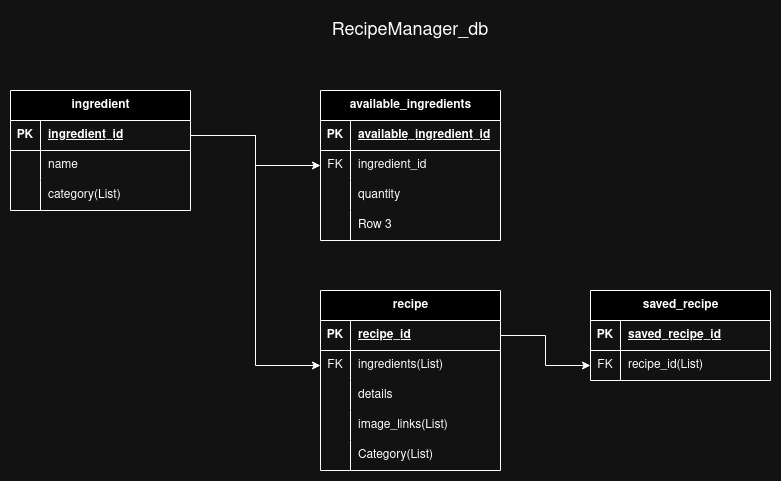

The diagram above was exported from draw.io. Its source (the exported page's mxGraphModel, read from the mxfile embedded in the PNG):
<mxGraphModel dx="779" dy="533" grid="1" gridSize="10" guides="1" tooltips="1" connect="1" arrows="1" fold="1" page="1" pageScale="1" pageWidth="850" pageHeight="1100" math="0" shadow="0">
  <root>
    <mxCell id="0" />
    <mxCell id="1" parent="0" />
    <mxCell id="QK7E8ZGvSZHA_WbHYTDF-1" value="ingredient" style="shape=table;startSize=30;container=1;collapsible=1;childLayout=tableLayout;fixedRows=1;rowLines=0;fontStyle=1;align=center;resizeLast=1;html=1;" vertex="1" parent="1">
      <mxGeometry x="80" y="120" width="180" height="120" as="geometry" />
    </mxCell>
    <mxCell id="QK7E8ZGvSZHA_WbHYTDF-2" value="" style="shape=tableRow;horizontal=0;startSize=0;swimlaneHead=0;swimlaneBody=0;fillColor=none;collapsible=0;dropTarget=0;points=[[0,0.5],[1,0.5]];portConstraint=eastwest;top=0;left=0;right=0;bottom=1;" vertex="1" parent="QK7E8ZGvSZHA_WbHYTDF-1">
      <mxGeometry y="30" width="180" height="30" as="geometry" />
    </mxCell>
    <mxCell id="QK7E8ZGvSZHA_WbHYTDF-3" value="PK" style="shape=partialRectangle;connectable=0;fillColor=none;top=0;left=0;bottom=0;right=0;fontStyle=1;overflow=hidden;whiteSpace=wrap;html=1;" vertex="1" parent="QK7E8ZGvSZHA_WbHYTDF-2">
      <mxGeometry width="30" height="30" as="geometry">
        <mxRectangle width="30" height="30" as="alternateBounds" />
      </mxGeometry>
    </mxCell>
    <mxCell id="QK7E8ZGvSZHA_WbHYTDF-4" value="ingredient_id" style="shape=partialRectangle;connectable=0;fillColor=none;top=0;left=0;bottom=0;right=0;align=left;spacingLeft=6;fontStyle=5;overflow=hidden;whiteSpace=wrap;html=1;" vertex="1" parent="QK7E8ZGvSZHA_WbHYTDF-2">
      <mxGeometry x="30" width="150" height="30" as="geometry">
        <mxRectangle width="150" height="30" as="alternateBounds" />
      </mxGeometry>
    </mxCell>
    <mxCell id="QK7E8ZGvSZHA_WbHYTDF-5" value="" style="shape=tableRow;horizontal=0;startSize=0;swimlaneHead=0;swimlaneBody=0;fillColor=none;collapsible=0;dropTarget=0;points=[[0,0.5],[1,0.5]];portConstraint=eastwest;top=0;left=0;right=0;bottom=0;" vertex="1" parent="QK7E8ZGvSZHA_WbHYTDF-1">
      <mxGeometry y="60" width="180" height="30" as="geometry" />
    </mxCell>
    <mxCell id="QK7E8ZGvSZHA_WbHYTDF-6" value="" style="shape=partialRectangle;connectable=0;fillColor=none;top=0;left=0;bottom=0;right=0;editable=1;overflow=hidden;whiteSpace=wrap;html=1;" vertex="1" parent="QK7E8ZGvSZHA_WbHYTDF-5">
      <mxGeometry width="30" height="30" as="geometry">
        <mxRectangle width="30" height="30" as="alternateBounds" />
      </mxGeometry>
    </mxCell>
    <mxCell id="QK7E8ZGvSZHA_WbHYTDF-7" value="name" style="shape=partialRectangle;connectable=0;fillColor=none;top=0;left=0;bottom=0;right=0;align=left;spacingLeft=6;overflow=hidden;whiteSpace=wrap;html=1;" vertex="1" parent="QK7E8ZGvSZHA_WbHYTDF-5">
      <mxGeometry x="30" width="150" height="30" as="geometry">
        <mxRectangle width="150" height="30" as="alternateBounds" />
      </mxGeometry>
    </mxCell>
    <mxCell id="QK7E8ZGvSZHA_WbHYTDF-8" value="" style="shape=tableRow;horizontal=0;startSize=0;swimlaneHead=0;swimlaneBody=0;fillColor=none;collapsible=0;dropTarget=0;points=[[0,0.5],[1,0.5]];portConstraint=eastwest;top=0;left=0;right=0;bottom=0;" vertex="1" parent="QK7E8ZGvSZHA_WbHYTDF-1">
      <mxGeometry y="90" width="180" height="30" as="geometry" />
    </mxCell>
    <mxCell id="QK7E8ZGvSZHA_WbHYTDF-9" value="" style="shape=partialRectangle;connectable=0;fillColor=none;top=0;left=0;bottom=0;right=0;editable=1;overflow=hidden;whiteSpace=wrap;html=1;" vertex="1" parent="QK7E8ZGvSZHA_WbHYTDF-8">
      <mxGeometry width="30" height="30" as="geometry">
        <mxRectangle width="30" height="30" as="alternateBounds" />
      </mxGeometry>
    </mxCell>
    <mxCell id="QK7E8ZGvSZHA_WbHYTDF-10" value="&lt;div&gt;category(List)&lt;/div&gt;" style="shape=partialRectangle;connectable=0;fillColor=none;top=0;left=0;bottom=0;right=0;align=left;spacingLeft=6;overflow=hidden;whiteSpace=wrap;html=1;" vertex="1" parent="QK7E8ZGvSZHA_WbHYTDF-8">
      <mxGeometry x="30" width="150" height="30" as="geometry">
        <mxRectangle width="150" height="30" as="alternateBounds" />
      </mxGeometry>
    </mxCell>
    <mxCell id="QK7E8ZGvSZHA_WbHYTDF-27" value="&lt;div&gt;available_ingredients&lt;/div&gt;" style="shape=table;startSize=30;container=1;collapsible=1;childLayout=tableLayout;fixedRows=1;rowLines=0;fontStyle=1;align=center;resizeLast=1;html=1;" vertex="1" parent="1">
      <mxGeometry x="390" y="120" width="180" height="150" as="geometry" />
    </mxCell>
    <mxCell id="QK7E8ZGvSZHA_WbHYTDF-28" value="" style="shape=tableRow;horizontal=0;startSize=0;swimlaneHead=0;swimlaneBody=0;fillColor=none;collapsible=0;dropTarget=0;points=[[0,0.5],[1,0.5]];portConstraint=eastwest;top=0;left=0;right=0;bottom=1;" vertex="1" parent="QK7E8ZGvSZHA_WbHYTDF-27">
      <mxGeometry y="30" width="180" height="30" as="geometry" />
    </mxCell>
    <mxCell id="QK7E8ZGvSZHA_WbHYTDF-29" value="PK" style="shape=partialRectangle;connectable=0;fillColor=none;top=0;left=0;bottom=0;right=0;fontStyle=1;overflow=hidden;whiteSpace=wrap;html=1;" vertex="1" parent="QK7E8ZGvSZHA_WbHYTDF-28">
      <mxGeometry width="30" height="30" as="geometry">
        <mxRectangle width="30" height="30" as="alternateBounds" />
      </mxGeometry>
    </mxCell>
    <mxCell id="QK7E8ZGvSZHA_WbHYTDF-30" value="&lt;div&gt;available_ingredient_id&lt;/div&gt;" style="shape=partialRectangle;connectable=0;fillColor=none;top=0;left=0;bottom=0;right=0;align=left;spacingLeft=6;fontStyle=5;overflow=hidden;whiteSpace=wrap;html=1;" vertex="1" parent="QK7E8ZGvSZHA_WbHYTDF-28">
      <mxGeometry x="30" width="150" height="30" as="geometry">
        <mxRectangle width="150" height="30" as="alternateBounds" />
      </mxGeometry>
    </mxCell>
    <mxCell id="QK7E8ZGvSZHA_WbHYTDF-31" value="" style="shape=tableRow;horizontal=0;startSize=0;swimlaneHead=0;swimlaneBody=0;fillColor=none;collapsible=0;dropTarget=0;points=[[0,0.5],[1,0.5]];portConstraint=eastwest;top=0;left=0;right=0;bottom=0;" vertex="1" parent="QK7E8ZGvSZHA_WbHYTDF-27">
      <mxGeometry y="60" width="180" height="30" as="geometry" />
    </mxCell>
    <mxCell id="QK7E8ZGvSZHA_WbHYTDF-32" value="FK" style="shape=partialRectangle;connectable=0;fillColor=none;top=0;left=0;bottom=0;right=0;editable=1;overflow=hidden;whiteSpace=wrap;html=1;" vertex="1" parent="QK7E8ZGvSZHA_WbHYTDF-31">
      <mxGeometry width="30" height="30" as="geometry">
        <mxRectangle width="30" height="30" as="alternateBounds" />
      </mxGeometry>
    </mxCell>
    <mxCell id="QK7E8ZGvSZHA_WbHYTDF-33" value="ingredient_id" style="shape=partialRectangle;connectable=0;fillColor=none;top=0;left=0;bottom=0;right=0;align=left;spacingLeft=6;overflow=hidden;whiteSpace=wrap;html=1;" vertex="1" parent="QK7E8ZGvSZHA_WbHYTDF-31">
      <mxGeometry x="30" width="150" height="30" as="geometry">
        <mxRectangle width="150" height="30" as="alternateBounds" />
      </mxGeometry>
    </mxCell>
    <mxCell id="QK7E8ZGvSZHA_WbHYTDF-34" value="" style="shape=tableRow;horizontal=0;startSize=0;swimlaneHead=0;swimlaneBody=0;fillColor=none;collapsible=0;dropTarget=0;points=[[0,0.5],[1,0.5]];portConstraint=eastwest;top=0;left=0;right=0;bottom=0;" vertex="1" parent="QK7E8ZGvSZHA_WbHYTDF-27">
      <mxGeometry y="90" width="180" height="30" as="geometry" />
    </mxCell>
    <mxCell id="QK7E8ZGvSZHA_WbHYTDF-35" value="" style="shape=partialRectangle;connectable=0;fillColor=none;top=0;left=0;bottom=0;right=0;editable=1;overflow=hidden;whiteSpace=wrap;html=1;" vertex="1" parent="QK7E8ZGvSZHA_WbHYTDF-34">
      <mxGeometry width="30" height="30" as="geometry">
        <mxRectangle width="30" height="30" as="alternateBounds" />
      </mxGeometry>
    </mxCell>
    <mxCell id="QK7E8ZGvSZHA_WbHYTDF-36" value="quantity" style="shape=partialRectangle;connectable=0;fillColor=none;top=0;left=0;bottom=0;right=0;align=left;spacingLeft=6;overflow=hidden;whiteSpace=wrap;html=1;" vertex="1" parent="QK7E8ZGvSZHA_WbHYTDF-34">
      <mxGeometry x="30" width="150" height="30" as="geometry">
        <mxRectangle width="150" height="30" as="alternateBounds" />
      </mxGeometry>
    </mxCell>
    <mxCell id="QK7E8ZGvSZHA_WbHYTDF-37" value="" style="shape=tableRow;horizontal=0;startSize=0;swimlaneHead=0;swimlaneBody=0;fillColor=none;collapsible=0;dropTarget=0;points=[[0,0.5],[1,0.5]];portConstraint=eastwest;top=0;left=0;right=0;bottom=0;" vertex="1" parent="QK7E8ZGvSZHA_WbHYTDF-27">
      <mxGeometry y="120" width="180" height="30" as="geometry" />
    </mxCell>
    <mxCell id="QK7E8ZGvSZHA_WbHYTDF-38" value="" style="shape=partialRectangle;connectable=0;fillColor=none;top=0;left=0;bottom=0;right=0;editable=1;overflow=hidden;whiteSpace=wrap;html=1;" vertex="1" parent="QK7E8ZGvSZHA_WbHYTDF-37">
      <mxGeometry width="30" height="30" as="geometry">
        <mxRectangle width="30" height="30" as="alternateBounds" />
      </mxGeometry>
    </mxCell>
    <mxCell id="QK7E8ZGvSZHA_WbHYTDF-39" value="Row 3" style="shape=partialRectangle;connectable=0;fillColor=none;top=0;left=0;bottom=0;right=0;align=left;spacingLeft=6;overflow=hidden;whiteSpace=wrap;html=1;" vertex="1" parent="QK7E8ZGvSZHA_WbHYTDF-37">
      <mxGeometry x="30" width="150" height="30" as="geometry">
        <mxRectangle width="150" height="30" as="alternateBounds" />
      </mxGeometry>
    </mxCell>
    <mxCell id="QK7E8ZGvSZHA_WbHYTDF-40" style="edgeStyle=orthogonalEdgeStyle;rounded=0;orthogonalLoop=1;jettySize=auto;html=1;exitX=1;exitY=0.5;exitDx=0;exitDy=0;entryX=0;entryY=0.5;entryDx=0;entryDy=0;" edge="1" parent="1" source="QK7E8ZGvSZHA_WbHYTDF-2" target="QK7E8ZGvSZHA_WbHYTDF-31">
      <mxGeometry relative="1" as="geometry" />
    </mxCell>
    <mxCell id="QK7E8ZGvSZHA_WbHYTDF-41" value="recipe" style="shape=table;startSize=30;container=1;collapsible=1;childLayout=tableLayout;fixedRows=1;rowLines=0;fontStyle=1;align=center;resizeLast=1;html=1;" vertex="1" parent="1">
      <mxGeometry x="390" y="320" width="180" height="180" as="geometry" />
    </mxCell>
    <mxCell id="QK7E8ZGvSZHA_WbHYTDF-42" value="" style="shape=tableRow;horizontal=0;startSize=0;swimlaneHead=0;swimlaneBody=0;fillColor=none;collapsible=0;dropTarget=0;points=[[0,0.5],[1,0.5]];portConstraint=eastwest;top=0;left=0;right=0;bottom=1;" vertex="1" parent="QK7E8ZGvSZHA_WbHYTDF-41">
      <mxGeometry y="30" width="180" height="30" as="geometry" />
    </mxCell>
    <mxCell id="QK7E8ZGvSZHA_WbHYTDF-43" value="PK" style="shape=partialRectangle;connectable=0;fillColor=none;top=0;left=0;bottom=0;right=0;fontStyle=1;overflow=hidden;whiteSpace=wrap;html=1;" vertex="1" parent="QK7E8ZGvSZHA_WbHYTDF-42">
      <mxGeometry width="30" height="30" as="geometry">
        <mxRectangle width="30" height="30" as="alternateBounds" />
      </mxGeometry>
    </mxCell>
    <mxCell id="QK7E8ZGvSZHA_WbHYTDF-44" value="recipe_id" style="shape=partialRectangle;connectable=0;fillColor=none;top=0;left=0;bottom=0;right=0;align=left;spacingLeft=6;fontStyle=5;overflow=hidden;whiteSpace=wrap;html=1;" vertex="1" parent="QK7E8ZGvSZHA_WbHYTDF-42">
      <mxGeometry x="30" width="150" height="30" as="geometry">
        <mxRectangle width="150" height="30" as="alternateBounds" />
      </mxGeometry>
    </mxCell>
    <mxCell id="QK7E8ZGvSZHA_WbHYTDF-45" value="" style="shape=tableRow;horizontal=0;startSize=0;swimlaneHead=0;swimlaneBody=0;fillColor=none;collapsible=0;dropTarget=0;points=[[0,0.5],[1,0.5]];portConstraint=eastwest;top=0;left=0;right=0;bottom=0;" vertex="1" parent="QK7E8ZGvSZHA_WbHYTDF-41">
      <mxGeometry y="60" width="180" height="30" as="geometry" />
    </mxCell>
    <mxCell id="QK7E8ZGvSZHA_WbHYTDF-46" value="FK" style="shape=partialRectangle;connectable=0;fillColor=none;top=0;left=0;bottom=0;right=0;editable=1;overflow=hidden;whiteSpace=wrap;html=1;" vertex="1" parent="QK7E8ZGvSZHA_WbHYTDF-45">
      <mxGeometry width="30" height="30" as="geometry">
        <mxRectangle width="30" height="30" as="alternateBounds" />
      </mxGeometry>
    </mxCell>
    <mxCell id="QK7E8ZGvSZHA_WbHYTDF-47" value="&lt;div&gt;ingredients(List)&lt;/div&gt;" style="shape=partialRectangle;connectable=0;fillColor=none;top=0;left=0;bottom=0;right=0;align=left;spacingLeft=6;overflow=hidden;whiteSpace=wrap;html=1;" vertex="1" parent="QK7E8ZGvSZHA_WbHYTDF-45">
      <mxGeometry x="30" width="150" height="30" as="geometry">
        <mxRectangle width="150" height="30" as="alternateBounds" />
      </mxGeometry>
    </mxCell>
    <mxCell id="QK7E8ZGvSZHA_WbHYTDF-48" value="" style="shape=tableRow;horizontal=0;startSize=0;swimlaneHead=0;swimlaneBody=0;fillColor=none;collapsible=0;dropTarget=0;points=[[0,0.5],[1,0.5]];portConstraint=eastwest;top=0;left=0;right=0;bottom=0;" vertex="1" parent="QK7E8ZGvSZHA_WbHYTDF-41">
      <mxGeometry y="90" width="180" height="30" as="geometry" />
    </mxCell>
    <mxCell id="QK7E8ZGvSZHA_WbHYTDF-49" value="" style="shape=partialRectangle;connectable=0;fillColor=none;top=0;left=0;bottom=0;right=0;editable=1;overflow=hidden;whiteSpace=wrap;html=1;" vertex="1" parent="QK7E8ZGvSZHA_WbHYTDF-48">
      <mxGeometry width="30" height="30" as="geometry">
        <mxRectangle width="30" height="30" as="alternateBounds" />
      </mxGeometry>
    </mxCell>
    <mxCell id="QK7E8ZGvSZHA_WbHYTDF-50" value="details" style="shape=partialRectangle;connectable=0;fillColor=none;top=0;left=0;bottom=0;right=0;align=left;spacingLeft=6;overflow=hidden;whiteSpace=wrap;html=1;" vertex="1" parent="QK7E8ZGvSZHA_WbHYTDF-48">
      <mxGeometry x="30" width="150" height="30" as="geometry">
        <mxRectangle width="150" height="30" as="alternateBounds" />
      </mxGeometry>
    </mxCell>
    <mxCell id="QK7E8ZGvSZHA_WbHYTDF-51" value="" style="shape=tableRow;horizontal=0;startSize=0;swimlaneHead=0;swimlaneBody=0;fillColor=none;collapsible=0;dropTarget=0;points=[[0,0.5],[1,0.5]];portConstraint=eastwest;top=0;left=0;right=0;bottom=0;" vertex="1" parent="QK7E8ZGvSZHA_WbHYTDF-41">
      <mxGeometry y="120" width="180" height="30" as="geometry" />
    </mxCell>
    <mxCell id="QK7E8ZGvSZHA_WbHYTDF-52" value="" style="shape=partialRectangle;connectable=0;fillColor=none;top=0;left=0;bottom=0;right=0;editable=1;overflow=hidden;whiteSpace=wrap;html=1;" vertex="1" parent="QK7E8ZGvSZHA_WbHYTDF-51">
      <mxGeometry width="30" height="30" as="geometry">
        <mxRectangle width="30" height="30" as="alternateBounds" />
      </mxGeometry>
    </mxCell>
    <mxCell id="QK7E8ZGvSZHA_WbHYTDF-53" value="image_links(List)" style="shape=partialRectangle;connectable=0;fillColor=none;top=0;left=0;bottom=0;right=0;align=left;spacingLeft=6;overflow=hidden;whiteSpace=wrap;html=1;" vertex="1" parent="QK7E8ZGvSZHA_WbHYTDF-51">
      <mxGeometry x="30" width="150" height="30" as="geometry">
        <mxRectangle width="150" height="30" as="alternateBounds" />
      </mxGeometry>
    </mxCell>
    <mxCell id="QK7E8ZGvSZHA_WbHYTDF-69" value="" style="shape=tableRow;horizontal=0;startSize=0;swimlaneHead=0;swimlaneBody=0;fillColor=none;collapsible=0;dropTarget=0;points=[[0,0.5],[1,0.5]];portConstraint=eastwest;top=0;left=0;right=0;bottom=0;" vertex="1" parent="QK7E8ZGvSZHA_WbHYTDF-41">
      <mxGeometry y="150" width="180" height="30" as="geometry" />
    </mxCell>
    <mxCell id="QK7E8ZGvSZHA_WbHYTDF-70" value="" style="shape=partialRectangle;connectable=0;fillColor=none;top=0;left=0;bottom=0;right=0;editable=1;overflow=hidden;whiteSpace=wrap;html=1;" vertex="1" parent="QK7E8ZGvSZHA_WbHYTDF-69">
      <mxGeometry width="30" height="30" as="geometry">
        <mxRectangle width="30" height="30" as="alternateBounds" />
      </mxGeometry>
    </mxCell>
    <mxCell id="QK7E8ZGvSZHA_WbHYTDF-71" value="Category(List)" style="shape=partialRectangle;connectable=0;fillColor=none;top=0;left=0;bottom=0;right=0;align=left;spacingLeft=6;overflow=hidden;whiteSpace=wrap;html=1;" vertex="1" parent="QK7E8ZGvSZHA_WbHYTDF-69">
      <mxGeometry x="30" width="150" height="30" as="geometry">
        <mxRectangle width="150" height="30" as="alternateBounds" />
      </mxGeometry>
    </mxCell>
    <mxCell id="QK7E8ZGvSZHA_WbHYTDF-54" style="edgeStyle=orthogonalEdgeStyle;rounded=0;orthogonalLoop=1;jettySize=auto;html=1;exitX=1;exitY=0.5;exitDx=0;exitDy=0;entryX=0;entryY=0.5;entryDx=0;entryDy=0;" edge="1" parent="1" source="QK7E8ZGvSZHA_WbHYTDF-2" target="QK7E8ZGvSZHA_WbHYTDF-45">
      <mxGeometry relative="1" as="geometry" />
    </mxCell>
    <mxCell id="QK7E8ZGvSZHA_WbHYTDF-55" value="&lt;div&gt;saved_recipe&lt;/div&gt;" style="shape=table;startSize=30;container=1;collapsible=1;childLayout=tableLayout;fixedRows=1;rowLines=0;fontStyle=1;align=center;resizeLast=1;html=1;" vertex="1" parent="1">
      <mxGeometry x="660" y="320" width="180" height="90" as="geometry" />
    </mxCell>
    <mxCell id="QK7E8ZGvSZHA_WbHYTDF-56" value="" style="shape=tableRow;horizontal=0;startSize=0;swimlaneHead=0;swimlaneBody=0;fillColor=none;collapsible=0;dropTarget=0;points=[[0,0.5],[1,0.5]];portConstraint=eastwest;top=0;left=0;right=0;bottom=1;" vertex="1" parent="QK7E8ZGvSZHA_WbHYTDF-55">
      <mxGeometry y="30" width="180" height="30" as="geometry" />
    </mxCell>
    <mxCell id="QK7E8ZGvSZHA_WbHYTDF-57" value="PK" style="shape=partialRectangle;connectable=0;fillColor=none;top=0;left=0;bottom=0;right=0;fontStyle=1;overflow=hidden;whiteSpace=wrap;html=1;" vertex="1" parent="QK7E8ZGvSZHA_WbHYTDF-56">
      <mxGeometry width="30" height="30" as="geometry">
        <mxRectangle width="30" height="30" as="alternateBounds" />
      </mxGeometry>
    </mxCell>
    <mxCell id="QK7E8ZGvSZHA_WbHYTDF-58" value="saved_recipe_id" style="shape=partialRectangle;connectable=0;fillColor=none;top=0;left=0;bottom=0;right=0;align=left;spacingLeft=6;fontStyle=5;overflow=hidden;whiteSpace=wrap;html=1;" vertex="1" parent="QK7E8ZGvSZHA_WbHYTDF-56">
      <mxGeometry x="30" width="150" height="30" as="geometry">
        <mxRectangle width="150" height="30" as="alternateBounds" />
      </mxGeometry>
    </mxCell>
    <mxCell id="QK7E8ZGvSZHA_WbHYTDF-59" value="" style="shape=tableRow;horizontal=0;startSize=0;swimlaneHead=0;swimlaneBody=0;fillColor=none;collapsible=0;dropTarget=0;points=[[0,0.5],[1,0.5]];portConstraint=eastwest;top=0;left=0;right=0;bottom=0;" vertex="1" parent="QK7E8ZGvSZHA_WbHYTDF-55">
      <mxGeometry y="60" width="180" height="30" as="geometry" />
    </mxCell>
    <mxCell id="QK7E8ZGvSZHA_WbHYTDF-60" value="FK" style="shape=partialRectangle;connectable=0;fillColor=none;top=0;left=0;bottom=0;right=0;editable=1;overflow=hidden;whiteSpace=wrap;html=1;" vertex="1" parent="QK7E8ZGvSZHA_WbHYTDF-59">
      <mxGeometry width="30" height="30" as="geometry">
        <mxRectangle width="30" height="30" as="alternateBounds" />
      </mxGeometry>
    </mxCell>
    <mxCell id="QK7E8ZGvSZHA_WbHYTDF-61" value="recipe_id(List)" style="shape=partialRectangle;connectable=0;fillColor=none;top=0;left=0;bottom=0;right=0;align=left;spacingLeft=6;overflow=hidden;whiteSpace=wrap;html=1;" vertex="1" parent="QK7E8ZGvSZHA_WbHYTDF-59">
      <mxGeometry x="30" width="150" height="30" as="geometry">
        <mxRectangle width="150" height="30" as="alternateBounds" />
      </mxGeometry>
    </mxCell>
    <mxCell id="QK7E8ZGvSZHA_WbHYTDF-68" style="edgeStyle=orthogonalEdgeStyle;rounded=0;orthogonalLoop=1;jettySize=auto;html=1;exitX=1;exitY=0.5;exitDx=0;exitDy=0;entryX=0;entryY=0.5;entryDx=0;entryDy=0;" edge="1" parent="1" source="QK7E8ZGvSZHA_WbHYTDF-42" target="QK7E8ZGvSZHA_WbHYTDF-59">
      <mxGeometry relative="1" as="geometry" />
    </mxCell>
    <mxCell id="QK7E8ZGvSZHA_WbHYTDF-72" value="RecipeManager_db" style="text;html=1;align=center;verticalAlign=middle;whiteSpace=wrap;rounded=0;fontSize=18;" vertex="1" parent="1">
      <mxGeometry x="400" y="40" width="160" height="40" as="geometry" />
    </mxCell>
  </root>
</mxGraphModel>